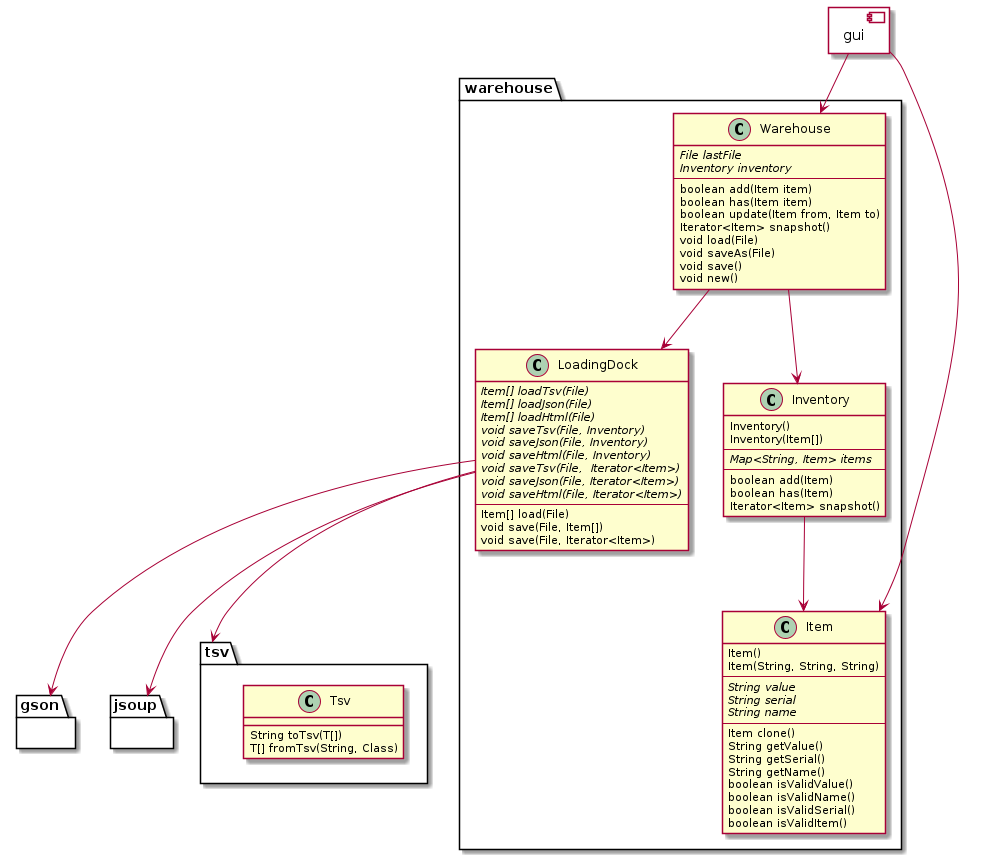

The diagram above was rendered by PlantUML. Its source (embedded in the PNG):
@startuml

!define private(x) <i>x</i>
!define static(x) static x

package gson {}
package jsoup {}
class tsv.Tsv {
   String toTsv(T[])
   T[] fromTsv(String, Class)
}

class warehouse.LoadingDock {
   private(Item[] loadTsv(File))
   private(Item[] loadJson(File))
   private(Item[] loadHtml(File))
   private(void saveTsv(File, Inventory))
   private(void saveJson(File, Inventory))
   private(void saveHtml(File, Inventory))
   private(void saveTsv(File,  Iterator<Item>))
   private(void saveJson(File, Iterator<Item>))
   private(void saveHtml(File, Iterator<Item>))
   ---
   Item[] load(File)
   void save(File, Item[])
   void save(File, Iterator<Item>)
}

class warehouse.Item {
   Item()
   Item(String, String, String)
   ---
   private(String value)
   private(String serial)
   private(String name)
   ---
   Item clone()
   String getValue()
   String getSerial()
   String getName()
   boolean isValidValue()
   boolean isValidName()
   boolean isValidSerial()
   boolean isValidItem()
}

class warehouse.Inventory {
   Inventory()
   Inventory(Item[])
   ---
   <i>Map<String, Item> items</i>
   ---
   boolean add(Item)
   boolean has(Item)
   Iterator<Item> snapshot()
}

class warehouse.Warehouse {
   private(File lastFile)
   private(Inventory inventory)
   ---
   boolean add(Item item)
   boolean has(Item item)
   boolean update(Item from, Item to)
   Iterator<Item> snapshot()
   void load(File)
   void saveAs(File)
   void save()
   void new()
}

component gui {
}

warehouse.Inventory --> warehouse.Item
warehouse.LoadingDock --> tsv
warehouse.LoadingDock --> gson
warehouse.LoadingDock --> jsoup

warehouse.Warehouse --> warehouse.LoadingDock
warehouse.Warehouse --> warehouse.Inventory

gui --> warehouse.Warehouse
gui --> warehouse.Item

@enduml